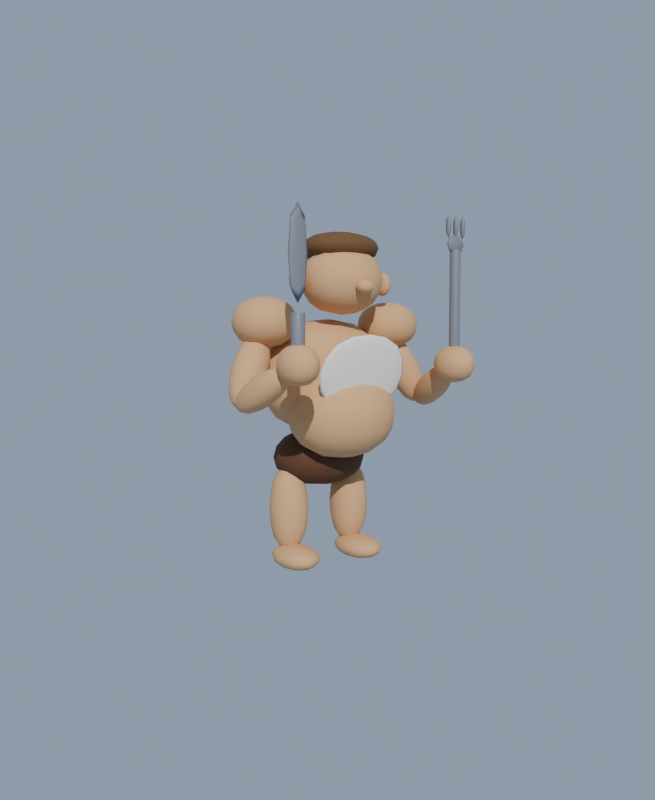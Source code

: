 # Source: ogre.blend  (saved by Blender 5.1.30; exported with 4.5.12 LTS)
import bpy
from mathutils import Matrix  # noqa: F401  (used for matrix-valued properties, if any)

bpy.ops.wm.read_factory_settings(use_empty=True)
scene = bpy.context.scene
scene.name = 'Scene'

# ---- collections
col_ogre = bpy.data.collections.new('ogre'); scene.collection.children.link(col_ogre)

# ---- materials (node trees are filled in below, after node groups)
mat_ogre_skin = bpy.data.materials.new('ogre_skin')
mat_ogre_pants = bpy.data.materials.new('ogre_pants')
mat_ogre_hair = bpy.data.materials.new('ogre_hair')
mat_ogre_bib = bpy.data.materials.new('ogre_bib')
mat_ogre_metal = bpy.data.materials.new('ogre_metal')

# ---- material node trees
mat_ogre_skin.use_nodes = True; mat_ogre_skin.node_tree.nodes.clear()
_N = mat_ogre_skin.node_tree.nodes; _L = mat_ogre_skin.node_tree.links
n0 = _N.new('ShaderNodeBsdfPrincipled'); n0.name = 'Principled BSDF'; n0.location = (-200, 100)
n0.inputs[0].default_value = (0.6939, 0.3916, 0.1812, 1.0)
n0.inputs[2].default_value = 0.85
n1 = _N.new('ShaderNodeOutputMaterial'); n1.name = 'Material Output'; n1.location = (200, 100)
_L.new(n0.outputs[0], n1.inputs[0])
n1.is_active_output = True
mat_ogre_pants.use_nodes = True; mat_ogre_pants.node_tree.nodes.clear()
_N = mat_ogre_pants.node_tree.nodes; _L = mat_ogre_pants.node_tree.links
n0 = _N.new('ShaderNodeBsdfPrincipled'); n0.name = 'Principled BSDF'; n0.location = (-200, 100)
n0.inputs[0].default_value = (0.1119, 0.04231, 0.01444, 1.0)
n0.inputs[2].default_value = 0.85
n1 = _N.new('ShaderNodeOutputMaterial'); n1.name = 'Material Output'; n1.location = (200, 100)
_L.new(n0.outputs[0], n1.inputs[0])
n1.is_active_output = True
mat_ogre_hair.use_nodes = True; mat_ogre_hair.node_tree.nodes.clear()
_N = mat_ogre_hair.node_tree.nodes; _L = mat_ogre_hair.node_tree.links
n0 = _N.new('ShaderNodeBsdfPrincipled'); n0.name = 'Principled BSDF'; n0.location = (-200, 100)
n0.inputs[0].default_value = (0.147, 0.06848, 0.02315, 1.0)
n0.inputs[2].default_value = 0.85
n1 = _N.new('ShaderNodeOutputMaterial'); n1.name = 'Material Output'; n1.location = (200, 100)
_L.new(n0.outputs[0], n1.inputs[0])
n1.is_active_output = True
mat_ogre_bib.use_nodes = True; mat_ogre_bib.node_tree.nodes.clear()
_N = mat_ogre_bib.node_tree.nodes; _L = mat_ogre_bib.node_tree.links
n0 = _N.new('ShaderNodeBsdfPrincipled'); n0.name = 'Principled BSDF'; n0.location = (-200, 100)
n0.inputs[0].default_value = (0.9216, 0.8632, 0.7682, 1.0)
n0.inputs[2].default_value = 0.85
n1 = _N.new('ShaderNodeOutputMaterial'); n1.name = 'Material Output'; n1.location = (200, 100)
_L.new(n0.outputs[0], n1.inputs[0])
n1.is_active_output = True
mat_ogre_metal.use_nodes = True; mat_ogre_metal.node_tree.nodes.clear()
_N = mat_ogre_metal.node_tree.nodes; _L = mat_ogre_metal.node_tree.links
n0 = _N.new('ShaderNodeBsdfPrincipled'); n0.name = 'Principled BSDF'; n0.location = (-200, 100)
n0.inputs[0].default_value = (0.2016, 0.2159, 0.2423, 1.0)
n1 = _N.new('ShaderNodeOutputMaterial'); n1.name = 'Material Output'; n1.location = (200, 100)
_L.new(n0.outputs[0], n1.inputs[0])
n1.is_active_output = True

# ---- world
world_check_world = bpy.data.worlds.new('check_world'); scene.world = world_check_world
world_check_world.use_nodes = True; world_check_world.node_tree.nodes.clear()
_N = world_check_world.node_tree.nodes; _L = world_check_world.node_tree.links
n0 = _N.new('ShaderNodeBackground'); n0.name = 'Background'; n0.location = (-200, 100)
n0.inputs[0].default_value = (0.35, 0.45, 0.6, 1.0)
n0.inputs[1].default_value = 0.8
n1 = _N.new('ShaderNodeOutputWorld'); n1.name = 'World Output'; n1.location = (200, 100)
_L.new(n0.outputs[0], n1.inputs[0])
n1.is_active_output = True

# ---- cameras
cam_camera = bpy.data.cameras.new('Camera')
cam_camera.clip_end = 2000.0
cam_camera.lens = 32.0

# ---- lights
light_sun = bpy.data.lights.new('Sun', 'SUN')
light_sun.energy = 3.0

# ---- meshes
me_cube = bpy.data.meshes.new('Cube')
me_cube.from_pydata([(-0.5, -0.5, -0.5), (-0.5, -0.5, 0.5), (-0.5, 0.5, -0.5), (-0.5, 0.5, 0.5), (0.5, -0.5, -0.5), (0.5, -0.5, 0.5), (0.5, 0.5, -0.5), (0.5, 0.5, 0.5)], [], [(0, 1, 3, 2), (2, 3, 7, 6), (6, 7, 5, 4), (4, 5, 1, 0), (2, 6, 4, 0), (7, 3, 1, 5)])
me_cube.polygons.foreach_set('use_smooth', [True] * 6)
_uv = me_cube.uv_layers.new(name='UVMap')
_uv.uv.foreach_set('vector', [0.375, 0.0, 0.625, 0.0, 0.625, 0.25, 0.375, 0.25, 0.375, 0.25, 0.625, 0.25, 0.625, 0.5, 0.375, 0.5, 0.375, 0.5, 0.625, 0.5, 0.625, 0.75, 0.375, 0.75, 0.375, 0.75, 0.625, 0.75, 0.625, 1.0, 0.375, 1.0, 0.125, 0.5, 0.375, 0.5, 0.375, 0.75, 0.125, 0.75, 0.625, 0.5, 0.875, 0.5, 0.875, 0.75, 0.625, 0.75])
me_cube.materials.append(mat_ogre_skin)
me_cube.update()
me_cube_001 = bpy.data.meshes.new('Cube.001')
me_cube_001.from_pydata([(-0.5, -0.5, -0.5), (-0.5, -0.5, 0.5), (-0.5, 0.5, -0.5), (-0.5, 0.5, 0.5), (0.5, -0.5, -0.5), (0.5, -0.5, 0.5), (0.5, 0.5, -0.5), (0.5, 0.5, 0.5)], [], [(0, 1, 3, 2), (2, 3, 7, 6), (6, 7, 5, 4), (4, 5, 1, 0), (2, 6, 4, 0), (7, 3, 1, 5)])
me_cube_001.polygons.foreach_set('use_smooth', [True] * 6)
_uv = me_cube_001.uv_layers.new(name='UVMap')
_uv.uv.foreach_set('vector', [0.375, 0.0, 0.625, 0.0, 0.625, 0.25, 0.375, 0.25, 0.375, 0.25, 0.625, 0.25, 0.625, 0.5, 0.375, 0.5, 0.375, 0.5, 0.625, 0.5, 0.625, 0.75, 0.375, 0.75, 0.375, 0.75, 0.625, 0.75, 0.625, 1.0, 0.375, 1.0, 0.125, 0.5, 0.375, 0.5, 0.375, 0.75, 0.125, 0.75, 0.625, 0.5, 0.875, 0.5, 0.875, 0.75, 0.625, 0.75])
me_cube_001.materials.append(mat_ogre_skin)
me_cube_001.update()
me_cube_002 = bpy.data.meshes.new('Cube.002')
me_cube_002.from_pydata([(-0.5, -0.5, -0.5), (-0.5, -0.5, 0.5), (-0.5, 0.5, -0.5), (-0.5, 0.5, 0.5), (0.5, -0.5, -0.5), (0.5, -0.5, 0.5), (0.5, 0.5, -0.5), (0.5, 0.5, 0.5)], [], [(0, 1, 3, 2), (2, 3, 7, 6), (6, 7, 5, 4), (4, 5, 1, 0), (2, 6, 4, 0), (7, 3, 1, 5)])
me_cube_002.polygons.foreach_set('use_smooth', [True] * 6)
_uv = me_cube_002.uv_layers.new(name='UVMap')
_uv.uv.foreach_set('vector', [0.375, 0.0, 0.625, 0.0, 0.625, 0.25, 0.375, 0.25, 0.375, 0.25, 0.625, 0.25, 0.625, 0.5, 0.375, 0.5, 0.375, 0.5, 0.625, 0.5, 0.625, 0.75, 0.375, 0.75, 0.375, 0.75, 0.625, 0.75, 0.625, 1.0, 0.375, 1.0, 0.125, 0.5, 0.375, 0.5, 0.375, 0.75, 0.125, 0.75, 0.625, 0.5, 0.875, 0.5, 0.875, 0.75, 0.625, 0.75])
me_cube_002.materials.append(mat_ogre_skin)
me_cube_002.update()
me_cube_003 = bpy.data.meshes.new('Cube.003')
me_cube_003.from_pydata([(-0.5, -0.5, -0.5), (-0.5, -0.5, 0.5), (-0.5, 0.5, -0.5), (-0.5, 0.5, 0.5), (0.5, -0.5, -0.5), (0.5, -0.5, 0.5), (0.5, 0.5, -0.5), (0.5, 0.5, 0.5)], [], [(0, 1, 3, 2), (2, 3, 7, 6), (6, 7, 5, 4), (4, 5, 1, 0), (2, 6, 4, 0), (7, 3, 1, 5)])
me_cube_003.polygons.foreach_set('use_smooth', [True] * 6)
_uv = me_cube_003.uv_layers.new(name='UVMap')
_uv.uv.foreach_set('vector', [0.375, 0.0, 0.625, 0.0, 0.625, 0.25, 0.375, 0.25, 0.375, 0.25, 0.625, 0.25, 0.625, 0.5, 0.375, 0.5, 0.375, 0.5, 0.625, 0.5, 0.625, 0.75, 0.375, 0.75, 0.375, 0.75, 0.625, 0.75, 0.625, 1.0, 0.375, 1.0, 0.125, 0.5, 0.375, 0.5, 0.375, 0.75, 0.125, 0.75, 0.625, 0.5, 0.875, 0.5, 0.875, 0.75, 0.625, 0.75])
me_cube_003.materials.append(mat_ogre_skin)
me_cube_003.update()
me_cube_004 = bpy.data.meshes.new('Cube.004')
me_cube_004.from_pydata([(-0.5, -0.5, -0.5), (-0.5, -0.5, 0.5), (-0.5, 0.5, -0.5), (-0.5, 0.5, 0.5), (0.5, -0.5, -0.5), (0.5, -0.5, 0.5), (0.5, 0.5, -0.5), (0.5, 0.5, 0.5)], [], [(0, 1, 3, 2), (2, 3, 7, 6), (6, 7, 5, 4), (4, 5, 1, 0), (2, 6, 4, 0), (7, 3, 1, 5)])
me_cube_004.polygons.foreach_set('use_smooth', [True] * 6)
_uv = me_cube_004.uv_layers.new(name='UVMap')
_uv.uv.foreach_set('vector', [0.375, 0.0, 0.625, 0.0, 0.625, 0.25, 0.375, 0.25, 0.375, 0.25, 0.625, 0.25, 0.625, 0.5, 0.375, 0.5, 0.375, 0.5, 0.625, 0.5, 0.625, 0.75, 0.375, 0.75, 0.375, 0.75, 0.625, 0.75, 0.625, 1.0, 0.375, 1.0, 0.125, 0.5, 0.375, 0.5, 0.375, 0.75, 0.125, 0.75, 0.625, 0.5, 0.875, 0.5, 0.875, 0.75, 0.625, 0.75])
me_cube_004.materials.append(mat_ogre_pants)
me_cube_004.update()
me_cube_005 = bpy.data.meshes.new('Cube.005')
me_cube_005.from_pydata([(-0.5, -0.5, -0.5), (-0.5, -0.5, 0.5), (-0.5, 0.5, -0.5), (-0.5, 0.5, 0.5), (0.5, -0.5, -0.5), (0.5, -0.5, 0.5), (0.5, 0.5, -0.5), (0.5, 0.5, 0.5)], [], [(0, 1, 3, 2), (2, 3, 7, 6), (6, 7, 5, 4), (4, 5, 1, 0), (2, 6, 4, 0), (7, 3, 1, 5)])
me_cube_005.polygons.foreach_set('use_smooth', [True] * 6)
_uv = me_cube_005.uv_layers.new(name='UVMap')
_uv.uv.foreach_set('vector', [0.375, 0.0, 0.625, 0.0, 0.625, 0.25, 0.375, 0.25, 0.375, 0.25, 0.625, 0.25, 0.625, 0.5, 0.375, 0.5, 0.375, 0.5, 0.625, 0.5, 0.625, 0.75, 0.375, 0.75, 0.375, 0.75, 0.625, 0.75, 0.625, 1.0, 0.375, 1.0, 0.125, 0.5, 0.375, 0.5, 0.375, 0.75, 0.125, 0.75, 0.625, 0.5, 0.875, 0.5, 0.875, 0.75, 0.625, 0.75])
me_cube_005.materials.append(mat_ogre_skin)
me_cube_005.update()
me_cube_006 = bpy.data.meshes.new('Cube.006')
me_cube_006.from_pydata([(-0.5, -0.5, -0.5), (-0.5, -0.5, 0.5), (-0.5, 0.5, -0.5), (-0.5, 0.5, 0.5), (0.5, -0.5, -0.5), (0.5, -0.5, 0.5), (0.5, 0.5, -0.5), (0.5, 0.5, 0.5)], [], [(0, 1, 3, 2), (2, 3, 7, 6), (6, 7, 5, 4), (4, 5, 1, 0), (2, 6, 4, 0), (7, 3, 1, 5)])
me_cube_006.polygons.foreach_set('use_smooth', [True] * 6)
_uv = me_cube_006.uv_layers.new(name='UVMap')
_uv.uv.foreach_set('vector', [0.375, 0.0, 0.625, 0.0, 0.625, 0.25, 0.375, 0.25, 0.375, 0.25, 0.625, 0.25, 0.625, 0.5, 0.375, 0.5, 0.375, 0.5, 0.625, 0.5, 0.625, 0.75, 0.375, 0.75, 0.375, 0.75, 0.625, 0.75, 0.625, 1.0, 0.375, 1.0, 0.125, 0.5, 0.375, 0.5, 0.375, 0.75, 0.125, 0.75, 0.625, 0.5, 0.875, 0.5, 0.875, 0.75, 0.625, 0.75])
me_cube_006.materials.append(mat_ogre_skin)
me_cube_006.update()
me_cube_007 = bpy.data.meshes.new('Cube.007')
me_cube_007.from_pydata([(-0.5, -0.5, -0.5), (-0.5, -0.5, 0.5), (-0.5, 0.5, -0.5), (-0.5, 0.5, 0.5), (0.5, -0.5, -0.5), (0.5, -0.5, 0.5), (0.5, 0.5, -0.5), (0.5, 0.5, 0.5)], [], [(0, 1, 3, 2), (2, 3, 7, 6), (6, 7, 5, 4), (4, 5, 1, 0), (2, 6, 4, 0), (7, 3, 1, 5)])
me_cube_007.polygons.foreach_set('use_smooth', [True] * 6)
_uv = me_cube_007.uv_layers.new(name='UVMap')
_uv.uv.foreach_set('vector', [0.375, 0.0, 0.625, 0.0, 0.625, 0.25, 0.375, 0.25, 0.375, 0.25, 0.625, 0.25, 0.625, 0.5, 0.375, 0.5, 0.375, 0.5, 0.625, 0.5, 0.625, 0.75, 0.375, 0.75, 0.375, 0.75, 0.625, 0.75, 0.625, 1.0, 0.375, 1.0, 0.125, 0.5, 0.375, 0.5, 0.375, 0.75, 0.125, 0.75, 0.625, 0.5, 0.875, 0.5, 0.875, 0.75, 0.625, 0.75])
me_cube_007.materials.append(mat_ogre_skin)
me_cube_007.update()
me_cube_008 = bpy.data.meshes.new('Cube.008')
me_cube_008.from_pydata([(-0.5, -0.5, -0.5), (-0.5, -0.5, 0.5), (-0.5, 0.5, -0.5), (-0.5, 0.5, 0.5), (0.5, -0.5, -0.5), (0.5, -0.5, 0.5), (0.5, 0.5, -0.5), (0.5, 0.5, 0.5)], [], [(0, 1, 3, 2), (2, 3, 7, 6), (6, 7, 5, 4), (4, 5, 1, 0), (2, 6, 4, 0), (7, 3, 1, 5)])
me_cube_008.polygons.foreach_set('use_smooth', [True] * 6)
_uv = me_cube_008.uv_layers.new(name='UVMap')
_uv.uv.foreach_set('vector', [0.375, 0.0, 0.625, 0.0, 0.625, 0.25, 0.375, 0.25, 0.375, 0.25, 0.625, 0.25, 0.625, 0.5, 0.375, 0.5, 0.375, 0.5, 0.625, 0.5, 0.625, 0.75, 0.375, 0.75, 0.375, 0.75, 0.625, 0.75, 0.625, 1.0, 0.375, 1.0, 0.125, 0.5, 0.375, 0.5, 0.375, 0.75, 0.125, 0.75, 0.625, 0.5, 0.875, 0.5, 0.875, 0.75, 0.625, 0.75])
me_cube_008.materials.append(mat_ogre_hair)
me_cube_008.update()
me_cube_009 = bpy.data.meshes.new('Cube.009')
me_cube_009.from_pydata([(-0.5, -0.5, -0.5), (-0.5, -0.5, 0.5), (-0.5, 0.5, -0.5), (-0.5, 0.5, 0.5), (0.5, -0.5, -0.5), (0.5, -0.5, 0.5), (0.5, 0.5, -0.5), (0.5, 0.5, 0.5)], [], [(0, 1, 3, 2), (2, 3, 7, 6), (6, 7, 5, 4), (4, 5, 1, 0), (2, 6, 4, 0), (7, 3, 1, 5)])
me_cube_009.polygons.foreach_set('use_smooth', [True] * 6)
_uv = me_cube_009.uv_layers.new(name='UVMap')
_uv.uv.foreach_set('vector', [0.375, 0.0, 0.625, 0.0, 0.625, 0.25, 0.375, 0.25, 0.375, 0.25, 0.625, 0.25, 0.625, 0.5, 0.375, 0.5, 0.375, 0.5, 0.625, 0.5, 0.625, 0.75, 0.375, 0.75, 0.375, 0.75, 0.625, 0.75, 0.625, 1.0, 0.375, 1.0, 0.125, 0.5, 0.375, 0.5, 0.375, 0.75, 0.125, 0.75, 0.625, 0.5, 0.875, 0.5, 0.875, 0.75, 0.625, 0.75])
me_cube_009.materials.append(mat_ogre_skin)
me_cube_009.update()
me_cube_010 = bpy.data.meshes.new('Cube.010')
me_cube_010.from_pydata([(-0.5, -0.5, -0.5), (-0.5, -0.5, 0.5), (-0.5, 0.5, -0.5), (-0.5, 0.5, 0.5), (0.5, -0.5, -0.5), (0.5, -0.5, 0.5), (0.5, 0.5, -0.5), (0.5, 0.5, 0.5)], [], [(0, 1, 3, 2), (2, 3, 7, 6), (6, 7, 5, 4), (4, 5, 1, 0), (2, 6, 4, 0), (7, 3, 1, 5)])
me_cube_010.polygons.foreach_set('use_smooth', [True] * 6)
_uv = me_cube_010.uv_layers.new(name='UVMap')
_uv.uv.foreach_set('vector', [0.375, 0.0, 0.625, 0.0, 0.625, 0.25, 0.375, 0.25, 0.375, 0.25, 0.625, 0.25, 0.625, 0.5, 0.375, 0.5, 0.375, 0.5, 0.625, 0.5, 0.625, 0.75, 0.375, 0.75, 0.375, 0.75, 0.625, 0.75, 0.625, 1.0, 0.375, 1.0, 0.125, 0.5, 0.375, 0.5, 0.375, 0.75, 0.125, 0.75, 0.625, 0.5, 0.875, 0.5, 0.875, 0.75, 0.625, 0.75])
me_cube_010.materials.append(mat_ogre_skin)
me_cube_010.update()
me_cube_011 = bpy.data.meshes.new('Cube.011')
me_cube_011.from_pydata([(-0.5, -0.5, -0.5), (-0.5, -0.5, 0.5), (-0.5, 0.5, -0.5), (-0.5, 0.5, 0.5), (0.5, -0.5, -0.5), (0.5, -0.5, 0.5), (0.5, 0.5, -0.5), (0.5, 0.5, 0.5)], [], [(0, 1, 3, 2), (2, 3, 7, 6), (6, 7, 5, 4), (4, 5, 1, 0), (2, 6, 4, 0), (7, 3, 1, 5)])
me_cube_011.polygons.foreach_set('use_smooth', [True] * 6)
_uv = me_cube_011.uv_layers.new(name='UVMap')
_uv.uv.foreach_set('vector', [0.375, 0.0, 0.625, 0.0, 0.625, 0.25, 0.375, 0.25, 0.375, 0.25, 0.625, 0.25, 0.625, 0.5, 0.375, 0.5, 0.375, 0.5, 0.625, 0.5, 0.625, 0.75, 0.375, 0.75, 0.375, 0.75, 0.625, 0.75, 0.625, 1.0, 0.375, 1.0, 0.125, 0.5, 0.375, 0.5, 0.375, 0.75, 0.125, 0.75, 0.625, 0.5, 0.875, 0.5, 0.875, 0.75, 0.625, 0.75])
me_cube_011.materials.append(mat_ogre_skin)
me_cube_011.update()
me_cube_012 = bpy.data.meshes.new('Cube.012')
me_cube_012.from_pydata([(-0.5, -0.5, -0.5), (-0.5, -0.5, 0.5), (-0.5, 0.5, -0.5), (-0.5, 0.5, 0.5), (0.5, -0.5, -0.5), (0.5, -0.5, 0.5), (0.5, 0.5, -0.5), (0.5, 0.5, 0.5)], [], [(0, 1, 3, 2), (2, 3, 7, 6), (6, 7, 5, 4), (4, 5, 1, 0), (2, 6, 4, 0), (7, 3, 1, 5)])
me_cube_012.polygons.foreach_set('use_smooth', [True] * 6)
_uv = me_cube_012.uv_layers.new(name='UVMap')
_uv.uv.foreach_set('vector', [0.375, 0.0, 0.625, 0.0, 0.625, 0.25, 0.375, 0.25, 0.375, 0.25, 0.625, 0.25, 0.625, 0.5, 0.375, 0.5, 0.375, 0.5, 0.625, 0.5, 0.625, 0.75, 0.375, 0.75, 0.375, 0.75, 0.625, 0.75, 0.625, 1.0, 0.375, 1.0, 0.125, 0.5, 0.375, 0.5, 0.375, 0.75, 0.125, 0.75, 0.625, 0.5, 0.875, 0.5, 0.875, 0.75, 0.625, 0.75])
me_cube_012.materials.append(mat_ogre_skin)
me_cube_012.update()
me_cube_013 = bpy.data.meshes.new('Cube.013')
me_cube_013.from_pydata([(-0.5, -0.5, -0.5), (-0.5, -0.5, 0.5), (-0.5, 0.5, -0.5), (-0.5, 0.5, 0.5), (0.5, -0.5, -0.5), (0.5, -0.5, 0.5), (0.5, 0.5, -0.5), (0.5, 0.5, 0.5)], [], [(0, 1, 3, 2), (2, 3, 7, 6), (6, 7, 5, 4), (4, 5, 1, 0), (2, 6, 4, 0), (7, 3, 1, 5)])
me_cube_013.polygons.foreach_set('use_smooth', [True] * 6)
_uv = me_cube_013.uv_layers.new(name='UVMap')
_uv.uv.foreach_set('vector', [0.375, 0.0, 0.625, 0.0, 0.625, 0.25, 0.375, 0.25, 0.375, 0.25, 0.625, 0.25, 0.625, 0.5, 0.375, 0.5, 0.375, 0.5, 0.625, 0.5, 0.625, 0.75, 0.375, 0.75, 0.375, 0.75, 0.625, 0.75, 0.625, 1.0, 0.375, 1.0, 0.125, 0.5, 0.375, 0.5, 0.375, 0.75, 0.125, 0.75, 0.625, 0.5, 0.875, 0.5, 0.875, 0.75, 0.625, 0.75])
me_cube_013.materials.append(mat_ogre_skin)
me_cube_013.update()
me_cube_014 = bpy.data.meshes.new('Cube.014')
me_cube_014.from_pydata([(-0.5, -0.5, -0.5), (-0.5, -0.5, 0.5), (-0.5, 0.5, -0.5), (-0.5, 0.5, 0.5), (0.5, -0.5, -0.5), (0.5, -0.5, 0.5), (0.5, 0.5, -0.5), (0.5, 0.5, 0.5)], [], [(0, 1, 3, 2), (2, 3, 7, 6), (6, 7, 5, 4), (4, 5, 1, 0), (2, 6, 4, 0), (7, 3, 1, 5)])
me_cube_014.polygons.foreach_set('use_smooth', [True] * 6)
_uv = me_cube_014.uv_layers.new(name='UVMap')
_uv.uv.foreach_set('vector', [0.375, 0.0, 0.625, 0.0, 0.625, 0.25, 0.375, 0.25, 0.375, 0.25, 0.625, 0.25, 0.625, 0.5, 0.375, 0.5, 0.375, 0.5, 0.625, 0.5, 0.625, 0.75, 0.375, 0.75, 0.375, 0.75, 0.625, 0.75, 0.625, 1.0, 0.375, 1.0, 0.125, 0.5, 0.375, 0.5, 0.375, 0.75, 0.125, 0.75, 0.625, 0.5, 0.875, 0.5, 0.875, 0.75, 0.625, 0.75])
me_cube_014.materials.append(mat_ogre_skin)
me_cube_014.update()
me_cube_015 = bpy.data.meshes.new('Cube.015')
me_cube_015.from_pydata([(-0.5, -0.5, -0.5), (-0.5, -0.5, 0.5), (-0.5, 0.5, -0.5), (-0.5, 0.5, 0.5), (0.5, -0.5, -0.5), (0.5, -0.5, 0.5), (0.5, 0.5, -0.5), (0.5, 0.5, 0.5)], [], [(0, 1, 3, 2), (2, 3, 7, 6), (6, 7, 5, 4), (4, 5, 1, 0), (2, 6, 4, 0), (7, 3, 1, 5)])
me_cube_015.polygons.foreach_set('use_smooth', [True] * 6)
_uv = me_cube_015.uv_layers.new(name='UVMap')
_uv.uv.foreach_set('vector', [0.375, 0.0, 0.625, 0.0, 0.625, 0.25, 0.375, 0.25, 0.375, 0.25, 0.625, 0.25, 0.625, 0.5, 0.375, 0.5, 0.375, 0.5, 0.625, 0.5, 0.625, 0.75, 0.375, 0.75, 0.375, 0.75, 0.625, 0.75, 0.625, 1.0, 0.375, 1.0, 0.125, 0.5, 0.375, 0.5, 0.375, 0.75, 0.125, 0.75, 0.625, 0.5, 0.875, 0.5, 0.875, 0.75, 0.625, 0.75])
me_cube_015.materials.append(mat_ogre_skin)
me_cube_015.update()
me_cube_016 = bpy.data.meshes.new('Cube.016')
me_cube_016.from_pydata([(-0.5, -0.5, -0.5), (-0.5, -0.5, 0.5), (-0.5, 0.5, -0.5), (-0.5, 0.5, 0.5), (0.5, -0.5, -0.5), (0.5, -0.5, 0.5), (0.5, 0.5, -0.5), (0.5, 0.5, 0.5)], [], [(0, 1, 3, 2), (2, 3, 7, 6), (6, 7, 5, 4), (4, 5, 1, 0), (2, 6, 4, 0), (7, 3, 1, 5)])
me_cube_016.polygons.foreach_set('use_smooth', [True] * 6)
_uv = me_cube_016.uv_layers.new(name='UVMap')
_uv.uv.foreach_set('vector', [0.375, 0.0, 0.625, 0.0, 0.625, 0.25, 0.375, 0.25, 0.375, 0.25, 0.625, 0.25, 0.625, 0.5, 0.375, 0.5, 0.375, 0.5, 0.625, 0.5, 0.625, 0.75, 0.375, 0.75, 0.375, 0.75, 0.625, 0.75, 0.625, 1.0, 0.375, 1.0, 0.125, 0.5, 0.375, 0.5, 0.375, 0.75, 0.125, 0.75, 0.625, 0.5, 0.875, 0.5, 0.875, 0.75, 0.625, 0.75])
me_cube_016.materials.append(mat_ogre_skin)
me_cube_016.update()
me_cube_017 = bpy.data.meshes.new('Cube.017')
me_cube_017.from_pydata([(-0.5, -0.5, -0.5), (-0.5, -0.5, 0.5), (-0.5, 0.5, -0.5), (-0.5, 0.5, 0.5), (0.5, -0.5, -0.5), (0.5, -0.5, 0.5), (0.5, 0.5, -0.5), (0.5, 0.5, 0.5)], [], [(0, 1, 3, 2), (2, 3, 7, 6), (6, 7, 5, 4), (4, 5, 1, 0), (2, 6, 4, 0), (7, 3, 1, 5)])
me_cube_017.polygons.foreach_set('use_smooth', [True] * 6)
_uv = me_cube_017.uv_layers.new(name='UVMap')
_uv.uv.foreach_set('vector', [0.375, 0.0, 0.625, 0.0, 0.625, 0.25, 0.375, 0.25, 0.375, 0.25, 0.625, 0.25, 0.625, 0.5, 0.375, 0.5, 0.375, 0.5, 0.625, 0.5, 0.625, 0.75, 0.375, 0.75, 0.375, 0.75, 0.625, 0.75, 0.625, 1.0, 0.375, 1.0, 0.125, 0.5, 0.375, 0.5, 0.375, 0.75, 0.125, 0.75, 0.625, 0.5, 0.875, 0.5, 0.875, 0.75, 0.625, 0.75])
me_cube_017.materials.append(mat_ogre_skin)
me_cube_017.update()
me_cube_018 = bpy.data.meshes.new('Cube.018')
me_cube_018.from_pydata([(-0.5, -0.5, -0.5), (-0.5, -0.5, 0.5), (-0.5, 0.5, -0.5), (-0.5, 0.5, 0.5), (0.5, -0.5, -0.5), (0.5, -0.5, 0.5), (0.5, 0.5, -0.5), (0.5, 0.5, 0.5)], [], [(0, 1, 3, 2), (2, 3, 7, 6), (6, 7, 5, 4), (4, 5, 1, 0), (2, 6, 4, 0), (7, 3, 1, 5)])
me_cube_018.polygons.foreach_set('use_smooth', [True] * 6)
_uv = me_cube_018.uv_layers.new(name='UVMap')
_uv.uv.foreach_set('vector', [0.375, 0.0, 0.625, 0.0, 0.625, 0.25, 0.375, 0.25, 0.375, 0.25, 0.625, 0.25, 0.625, 0.5, 0.375, 0.5, 0.375, 0.5, 0.625, 0.5, 0.625, 0.75, 0.375, 0.75, 0.375, 0.75, 0.625, 0.75, 0.625, 1.0, 0.375, 1.0, 0.125, 0.5, 0.375, 0.5, 0.375, 0.75, 0.125, 0.75, 0.625, 0.5, 0.875, 0.5, 0.875, 0.75, 0.625, 0.75])
me_cube_018.materials.append(mat_ogre_bib)
me_cube_018.update()
me_cylinder = bpy.data.meshes.new('Cylinder')
me_cylinder.from_pydata([(0.0, 0.5, -0.5), (0.0, 0.5, 0.5), (0.25, 0.433, -0.5), (0.25, 0.433, 0.5), (0.433, 0.25, -0.5), (0.433, 0.25, 0.5), (0.5, 0.0, -0.5), (0.5, 0.0, 0.5), (0.433, -0.25, -0.5), (0.433, -0.25, 0.5), (0.25, -0.433, -0.5), (0.25, -0.433, 0.5), (0.0, -0.5, -0.5), (0.0, -0.5, 0.5), (-0.25, -0.433, -0.5), (-0.25, -0.433, 0.5), (-0.433, -0.25, -0.5), (-0.433, -0.25, 0.5), (-0.5, 0.0, -0.5), (-0.5, 0.0, 0.5), (-0.433, 0.25, -0.5), (-0.433, 0.25, 0.5), (-0.25, 0.433, -0.5), (-0.25, 0.433, 0.5)], [], [(0, 1, 3, 2), (2, 3, 5, 4), (4, 5, 7, 6), (6, 7, 9, 8), (8, 9, 11, 10), (10, 11, 13, 12), (12, 13, 15, 14), (14, 15, 17, 16), (16, 17, 19, 18), (18, 19, 21, 20), (3, 1, 23, 21, 19, 17, 15, 13, 11, 9, 7, 5), (20, 21, 23, 22), (22, 23, 1, 0), (0, 2, 4, 6, 8, 10, 12, 14, 16, 18, 20, 22)])
me_cylinder.polygons.foreach_set('use_smooth', [True] * 14)
_uv = me_cylinder.uv_layers.new(name='UVMap')
_uv.uv.foreach_set('vector', [1.0, 0.5, 1.0, 1.0, 0.9167, 1.0, 0.9167, 0.5, 0.9167, 0.5, 0.9167, 1.0, 0.8333, 1.0, 0.8333, 0.5, 0.8333, 0.5, 0.8333, 1.0, 0.75, 1.0, 0.75, 0.5, 0.75, 0.5, 0.75, 1.0, 0.6667, 1.0, 0.6667, 0.5, 0.6667, 0.5, 0.6667, 1.0, 0.5833, 1.0, 0.5833, 0.5, 0.5833, 0.5, 0.5833, 1.0, 0.5, 1.0, 0.5, 0.5, 0.5, 0.5, 0.5, 1.0, 0.4167, 1.0, 0.4167, 0.5, 0.4167, 0.5, 0.4167, 1.0, 0.3333, 1.0, 0.3333, 0.5, 0.3333, 0.5, 0.3333, 1.0, 0.25, 1.0, 0.25, 0.5, 0.25, 0.5, 0.25, 1.0, 0.1667, 1.0, 0.1667, 0.5, 0.37, 0.4578, 0.25, 0.49, 0.13, 0.4578, 0.04215, 0.37, 0.01, 0.25, 0.04215, 0.13, 0.13, 0.04215, 0.25, 0.01, 0.37, 0.04215, 0.4578, 0.13, 0.49, 0.25, 0.4578, 0.37, 0.1667, 0.5, 0.1667, 1.0, 0.08333, 1.0, 0.08333, 0.5, 0.08333, 0.5, 0.08333, 1.0, 7.451e-08, 1.0, 7.451e-08, 0.5, 0.75, 0.49, 0.87, 0.4578, 0.9578, 0.37, 0.99, 0.25, 0.9578, 0.13, 0.87, 0.04215, 0.75, 0.01, 0.63, 0.04215, 0.5422, 0.13, 0.51, 0.25, 0.5422, 0.37, 0.63, 0.4578])
me_cylinder.materials.append(mat_ogre_metal)
me_cylinder.update()
me_cube_019 = bpy.data.meshes.new('Cube.019')
me_cube_019.from_pydata([(-0.5, -0.5, -0.5), (-0.5, -0.5, 0.5), (-0.5, 0.5, -0.5), (-0.5, 0.5, 0.5), (0.5, -0.5, -0.5), (0.5, -0.5, 0.5), (0.5, 0.5, -0.5), (0.5, 0.5, 0.5)], [], [(0, 1, 3, 2), (2, 3, 7, 6), (6, 7, 5, 4), (4, 5, 1, 0), (2, 6, 4, 0), (7, 3, 1, 5)])
me_cube_019.polygons.foreach_set('use_smooth', [True] * 6)
_uv = me_cube_019.uv_layers.new(name='UVMap')
_uv.uv.foreach_set('vector', [0.375, 0.0, 0.625, 0.0, 0.625, 0.25, 0.375, 0.25, 0.375, 0.25, 0.625, 0.25, 0.625, 0.5, 0.375, 0.5, 0.375, 0.5, 0.625, 0.5, 0.625, 0.75, 0.375, 0.75, 0.375, 0.75, 0.625, 0.75, 0.625, 1.0, 0.375, 1.0, 0.125, 0.5, 0.375, 0.5, 0.375, 0.75, 0.125, 0.75, 0.625, 0.5, 0.875, 0.5, 0.875, 0.75, 0.625, 0.75])
me_cube_019.materials.append(mat_ogre_metal)
me_cube_019.update()
me_cube_020 = bpy.data.meshes.new('Cube.020')
me_cube_020.from_pydata([(-0.5, -0.5, -0.5), (-0.5, -0.5, 0.5), (-0.5, 0.5, -0.5), (-0.5, 0.5, 0.5), (0.5, -0.5, -0.5), (0.5, -0.5, 0.5), (0.5, 0.5, -0.5), (0.5, 0.5, 0.5)], [], [(0, 1, 3, 2), (2, 3, 7, 6), (6, 7, 5, 4), (4, 5, 1, 0), (2, 6, 4, 0), (7, 3, 1, 5)])
me_cube_020.polygons.foreach_set('use_smooth', [True] * 6)
_uv = me_cube_020.uv_layers.new(name='UVMap')
_uv.uv.foreach_set('vector', [0.375, 0.0, 0.625, 0.0, 0.625, 0.25, 0.375, 0.25, 0.375, 0.25, 0.625, 0.25, 0.625, 0.5, 0.375, 0.5, 0.375, 0.5, 0.625, 0.5, 0.625, 0.75, 0.375, 0.75, 0.375, 0.75, 0.625, 0.75, 0.625, 1.0, 0.375, 1.0, 0.125, 0.5, 0.375, 0.5, 0.375, 0.75, 0.125, 0.75, 0.625, 0.5, 0.875, 0.5, 0.875, 0.75, 0.625, 0.75])
me_cube_020.materials.append(mat_ogre_metal)
me_cube_020.update()
me_cube_021 = bpy.data.meshes.new('Cube.021')
me_cube_021.from_pydata([(-0.5, -0.5, -0.5), (-0.5, -0.5, 0.5), (-0.5, 0.5, -0.5), (-0.5, 0.5, 0.5), (0.5, -0.5, -0.5), (0.5, -0.5, 0.5), (0.5, 0.5, -0.5), (0.5, 0.5, 0.5)], [], [(0, 1, 3, 2), (2, 3, 7, 6), (6, 7, 5, 4), (4, 5, 1, 0), (2, 6, 4, 0), (7, 3, 1, 5)])
me_cube_021.polygons.foreach_set('use_smooth', [True] * 6)
_uv = me_cube_021.uv_layers.new(name='UVMap')
_uv.uv.foreach_set('vector', [0.375, 0.0, 0.625, 0.0, 0.625, 0.25, 0.375, 0.25, 0.375, 0.25, 0.625, 0.25, 0.625, 0.5, 0.375, 0.5, 0.375, 0.5, 0.625, 0.5, 0.625, 0.75, 0.375, 0.75, 0.375, 0.75, 0.625, 0.75, 0.625, 1.0, 0.375, 1.0, 0.125, 0.5, 0.375, 0.5, 0.375, 0.75, 0.125, 0.75, 0.625, 0.5, 0.875, 0.5, 0.875, 0.75, 0.625, 0.75])
me_cube_021.materials.append(mat_ogre_metal)
me_cube_021.update()
me_cube_022 = bpy.data.meshes.new('Cube.022')
me_cube_022.from_pydata([(-0.5, -0.5, -0.5), (-0.5, -0.5, 0.5), (-0.5, 0.5, -0.5), (-0.5, 0.5, 0.5), (0.5, -0.5, -0.5), (0.5, -0.5, 0.5), (0.5, 0.5, -0.5), (0.5, 0.5, 0.5)], [], [(0, 1, 3, 2), (2, 3, 7, 6), (6, 7, 5, 4), (4, 5, 1, 0), (2, 6, 4, 0), (7, 3, 1, 5)])
me_cube_022.polygons.foreach_set('use_smooth', [True] * 6)
_uv = me_cube_022.uv_layers.new(name='UVMap')
_uv.uv.foreach_set('vector', [0.375, 0.0, 0.625, 0.0, 0.625, 0.25, 0.375, 0.25, 0.375, 0.25, 0.625, 0.25, 0.625, 0.5, 0.375, 0.5, 0.375, 0.5, 0.625, 0.5, 0.625, 0.75, 0.375, 0.75, 0.375, 0.75, 0.625, 0.75, 0.625, 1.0, 0.375, 1.0, 0.125, 0.5, 0.375, 0.5, 0.375, 0.75, 0.125, 0.75, 0.625, 0.5, 0.875, 0.5, 0.875, 0.75, 0.625, 0.75])
me_cube_022.materials.append(mat_ogre_metal)
me_cube_022.update()
me_cylinder_001 = bpy.data.meshes.new('Cylinder.001')
me_cylinder_001.from_pydata([(0.0, 0.5, -0.5), (0.0, 0.5, 0.5), (0.25, 0.433, -0.5), (0.25, 0.433, 0.5), (0.433, 0.25, -0.5), (0.433, 0.25, 0.5), (0.5, 0.0, -0.5), (0.5, 0.0, 0.5), (0.433, -0.25, -0.5), (0.433, -0.25, 0.5), (0.25, -0.433, -0.5), (0.25, -0.433, 0.5), (0.0, -0.5, -0.5), (0.0, -0.5, 0.5), (-0.25, -0.433, -0.5), (-0.25, -0.433, 0.5), (-0.433, -0.25, -0.5), (-0.433, -0.25, 0.5), (-0.5, 0.0, -0.5), (-0.5, 0.0, 0.5), (-0.433, 0.25, -0.5), (-0.433, 0.25, 0.5), (-0.25, 0.433, -0.5), (-0.25, 0.433, 0.5)], [], [(0, 1, 3, 2), (2, 3, 5, 4), (4, 5, 7, 6), (6, 7, 9, 8), (8, 9, 11, 10), (10, 11, 13, 12), (12, 13, 15, 14), (14, 15, 17, 16), (16, 17, 19, 18), (18, 19, 21, 20), (3, 1, 23, 21, 19, 17, 15, 13, 11, 9, 7, 5), (20, 21, 23, 22), (22, 23, 1, 0), (0, 2, 4, 6, 8, 10, 12, 14, 16, 18, 20, 22)])
me_cylinder_001.polygons.foreach_set('use_smooth', [True] * 14)
_uv = me_cylinder_001.uv_layers.new(name='UVMap')
_uv.uv.foreach_set('vector', [1.0, 0.5, 1.0, 1.0, 0.9167, 1.0, 0.9167, 0.5, 0.9167, 0.5, 0.9167, 1.0, 0.8333, 1.0, 0.8333, 0.5, 0.8333, 0.5, 0.8333, 1.0, 0.75, 1.0, 0.75, 0.5, 0.75, 0.5, 0.75, 1.0, 0.6667, 1.0, 0.6667, 0.5, 0.6667, 0.5, 0.6667, 1.0, 0.5833, 1.0, 0.5833, 0.5, 0.5833, 0.5, 0.5833, 1.0, 0.5, 1.0, 0.5, 0.5, 0.5, 0.5, 0.5, 1.0, 0.4167, 1.0, 0.4167, 0.5, 0.4167, 0.5, 0.4167, 1.0, 0.3333, 1.0, 0.3333, 0.5, 0.3333, 0.5, 0.3333, 1.0, 0.25, 1.0, 0.25, 0.5, 0.25, 0.5, 0.25, 1.0, 0.1667, 1.0, 0.1667, 0.5, 0.37, 0.4578, 0.25, 0.49, 0.13, 0.4578, 0.04215, 0.37, 0.01, 0.25, 0.04215, 0.13, 0.13, 0.04215, 0.25, 0.01, 0.37, 0.04215, 0.4578, 0.13, 0.49, 0.25, 0.4578, 0.37, 0.1667, 0.5, 0.1667, 1.0, 0.08333, 1.0, 0.08333, 0.5, 0.08333, 0.5, 0.08333, 1.0, 7.451e-08, 1.0, 7.451e-08, 0.5, 0.75, 0.49, 0.87, 0.4578, 0.9578, 0.37, 0.99, 0.25, 0.9578, 0.13, 0.87, 0.04215, 0.75, 0.01, 0.63, 0.04215, 0.5422, 0.13, 0.51, 0.25, 0.5422, 0.37, 0.63, 0.4578])
me_cylinder_001.materials.append(mat_ogre_metal)
me_cylinder_001.update()
me_cube_023 = bpy.data.meshes.new('Cube.023')
me_cube_023.from_pydata([(-0.5, -0.5, -0.5), (-0.5, -0.5, 0.5), (-0.5, 0.5, -0.5), (-0.5, 0.5, 0.5), (0.5, -0.5, -0.5), (0.5, -0.5, 0.5), (0.5, 0.5, -0.5), (0.5, 0.5, 0.5)], [], [(0, 1, 3, 2), (2, 3, 7, 6), (6, 7, 5, 4), (4, 5, 1, 0), (2, 6, 4, 0), (7, 3, 1, 5)])
me_cube_023.polygons.foreach_set('use_smooth', [True] * 6)
_uv = me_cube_023.uv_layers.new(name='UVMap')
_uv.uv.foreach_set('vector', [0.375, 0.0, 0.625, 0.0, 0.625, 0.25, 0.375, 0.25, 0.375, 0.25, 0.625, 0.25, 0.625, 0.5, 0.375, 0.5, 0.375, 0.5, 0.625, 0.5, 0.625, 0.75, 0.375, 0.75, 0.375, 0.75, 0.625, 0.75, 0.625, 1.0, 0.375, 1.0, 0.125, 0.5, 0.375, 0.5, 0.375, 0.75, 0.125, 0.75, 0.625, 0.5, 0.875, 0.5, 0.875, 0.75, 0.625, 0.75])
me_cube_023.materials.append(mat_ogre_metal)
me_cube_023.update()
me_cube_024 = bpy.data.meshes.new('Cube.024')
me_cube_024.from_pydata([(-0.5, -0.5, -0.5), (-0.5, -0.5, 0.5), (-0.5, 0.5, -0.5), (-0.5, 0.5, 0.5), (0.5, -0.5, -0.5), (0.5, -0.5, 0.5), (0.5, 0.5, -0.5), (0.5, 0.5, 0.5)], [], [(0, 1, 3, 2), (2, 3, 7, 6), (6, 7, 5, 4), (4, 5, 1, 0), (2, 6, 4, 0), (7, 3, 1, 5)])
me_cube_024.polygons.foreach_set('use_smooth', [True] * 6)
_uv = me_cube_024.uv_layers.new(name='UVMap')
_uv.uv.foreach_set('vector', [0.375, 0.0, 0.625, 0.0, 0.625, 0.25, 0.375, 0.25, 0.375, 0.25, 0.625, 0.25, 0.625, 0.5, 0.375, 0.5, 0.375, 0.5, 0.625, 0.5, 0.625, 0.75, 0.375, 0.75, 0.375, 0.75, 0.625, 0.75, 0.625, 1.0, 0.375, 1.0, 0.125, 0.5, 0.375, 0.5, 0.375, 0.75, 0.125, 0.75, 0.625, 0.5, 0.875, 0.5, 0.875, 0.75, 0.625, 0.75])
me_cube_024.materials.append(mat_ogre_skin)
me_cube_024.update()
me_cube_025 = bpy.data.meshes.new('Cube.025')
me_cube_025.from_pydata([(-0.5, -0.5, -0.5), (-0.5, -0.5, 0.5), (-0.5, 0.5, -0.5), (-0.5, 0.5, 0.5), (0.5, -0.5, -0.5), (0.5, -0.5, 0.5), (0.5, 0.5, -0.5), (0.5, 0.5, 0.5)], [], [(0, 1, 3, 2), (2, 3, 7, 6), (6, 7, 5, 4), (4, 5, 1, 0), (2, 6, 4, 0), (7, 3, 1, 5)])
me_cube_025.polygons.foreach_set('use_smooth', [True] * 6)
_uv = me_cube_025.uv_layers.new(name='UVMap')
_uv.uv.foreach_set('vector', [0.375, 0.0, 0.625, 0.0, 0.625, 0.25, 0.375, 0.25, 0.375, 0.25, 0.625, 0.25, 0.625, 0.5, 0.375, 0.5, 0.375, 0.5, 0.625, 0.5, 0.625, 0.75, 0.375, 0.75, 0.375, 0.75, 0.625, 0.75, 0.625, 1.0, 0.375, 1.0, 0.125, 0.5, 0.375, 0.5, 0.375, 0.75, 0.125, 0.75, 0.625, 0.5, 0.875, 0.5, 0.875, 0.75, 0.625, 0.75])
me_cube_025.materials.append(mat_ogre_skin)
me_cube_025.update()

# ---- objects
ob_ref_concept = bpy.data.objects.new('ref_concept', None)
ob_check_target = bpy.data.objects.new('check_target', None)
ob_check_cam = bpy.data.objects.new('check_cam', cam_camera)
ob_check_sun = bpy.data.objects.new('check_sun', light_sun)
ob_ogre_leg_l = bpy.data.objects.new('ogre_leg_l', me_cube)
ob_ogre_leg_r = bpy.data.objects.new('ogre_leg_r', me_cube_001)
ob_ogre_foot_l = bpy.data.objects.new('ogre_foot_l', me_cube_002)
ob_ogre_foot_r = bpy.data.objects.new('ogre_foot_r', me_cube_003)
ob_ogre_pelvis = bpy.data.objects.new('ogre_pelvis', me_cube_004)
ob_ogre_torso = bpy.data.objects.new('ogre_torso', me_cube_005)
ob_ogre_belly = bpy.data.objects.new('ogre_belly', me_cube_006)
ob_ogre_head = bpy.data.objects.new('ogre_head', me_cube_007)
ob_ogre_hair = bpy.data.objects.new('ogre_hair', me_cube_008)
ob_ogre_nose = bpy.data.objects.new('ogre_nose', me_cube_009)
ob_ogre_ear_l = bpy.data.objects.new('ogre_ear_l', me_cube_010)
ob_ogre_ear_r = bpy.data.objects.new('ogre_ear_r', me_cube_011)
ob_ogre_arm_upper_l = bpy.data.objects.new('ogre_arm_upper_l', me_cube_012)
ob_ogre_arm_upper_r = bpy.data.objects.new('ogre_arm_upper_r', me_cube_013)
ob_ogre_arm_fore_l = bpy.data.objects.new('ogre_arm_fore_l', me_cube_014)
ob_ogre_arm_fore_r = bpy.data.objects.new('ogre_arm_fore_r', me_cube_015)
ob_ogre_mitt_l = bpy.data.objects.new('ogre_mitt_l', me_cube_016)
ob_ogre_mitt_r = bpy.data.objects.new('ogre_mitt_r', me_cube_017)
ob_ogre_bib = bpy.data.objects.new('ogre_bib', me_cube_018)
ob_ogre_fork_handle = bpy.data.objects.new('ogre_fork_handle', me_cylinder)
ob_ogre_fork_paddle = bpy.data.objects.new('ogre_fork_paddle', me_cube_019)
ob_ogre_fork_tine_0 = bpy.data.objects.new('ogre_fork_tine_0', me_cube_020)
ob_ogre_fork_tine_1 = bpy.data.objects.new('ogre_fork_tine_1', me_cube_021)
ob_ogre_fork_tine_2 = bpy.data.objects.new('ogre_fork_tine_2', me_cube_022)
ob_ogre_knife_handle = bpy.data.objects.new('ogre_knife_handle', me_cylinder_001)
ob_ogre_knife_blade = bpy.data.objects.new('ogre_knife_blade', me_cube_023)
ob_ogre_shoulder_l = bpy.data.objects.new('ogre_shoulder_l', me_cube_024)
ob_ogre_shoulder_r = bpy.data.objects.new('ogre_shoulder_r', me_cube_025)

# ---- transforms, parenting, visibility, modifiers, constraints
ob_ref_concept.location = (28.0, 4.0, 11.0)
ob_ref_concept.rotation_euler = (1.571, 0.0, 0.0)
ob_ref_concept.empty_display_type = 'IMAGE'
ob_ref_concept.empty_display_size = 20.0
ob_check_target.location = (0.0, -1.0, 11.0)
ob_check_cam.location = (-26.0, -40.0, 14.0)
_c = ob_check_cam.constraints.new('TRACK_TO'); _c.name = 'Track To'
_c.target = ob_check_target
ob_check_sun.location = (0.0, 0.0, 40.0)
ob_check_sun.rotation_euler = (0.9599, 0.1745, -0.6109)
ob_ogre_leg_l.location = (2.4, 0.0, 3.9)
ob_ogre_leg_l.scale = (3.0, 3.2, 6.8)
_m = ob_ogre_leg_l.modifiers.new('subsurf', 'SUBSURF')
_m.levels = 2
ob_ogre_leg_r.location = (-2.4, 0.0, 3.9)
ob_ogre_leg_r.scale = (3.0, 3.2, 6.8)
_m = ob_ogre_leg_r.modifiers.new('subsurf', 'SUBSURF')
_m.levels = 2
ob_ogre_foot_l.location = (2.5, -1.0, 0.9)
ob_ogre_foot_l.scale = (3.2, 4.6, 1.8)
_m = ob_ogre_foot_l.modifiers.new('subsurf', 'SUBSURF')
_m.levels = 2
ob_ogre_foot_r.location = (-2.5, -1.0, 0.9)
ob_ogre_foot_r.scale = (3.2, 4.6, 1.8)
_m = ob_ogre_foot_r.modifiers.new('subsurf', 'SUBSURF')
_m.levels = 2
ob_ogre_pelvis.location = (0.0, 0.0, 7.2)
ob_ogre_pelvis.scale = (7.6, 6.2, 4.6)
_m = ob_ogre_pelvis.modifiers.new('subsurf', 'SUBSURF')
_m.levels = 2
ob_ogre_torso.location = (0.0, -0.6, 12.6)
ob_ogre_torso.rotation_euler = (0.22, 0.0, 0.0)
ob_ogre_torso.scale = (11.0, 8.0, 9.0)
_m = ob_ogre_torso.modifiers.new('subsurf', 'SUBSURF')
_m.levels = 2
ob_ogre_belly.location = (0.0, -2.6, 10.3)
ob_ogre_belly.scale = (8.5, 7.5, 7.0)
_m = ob_ogre_belly.modifiers.new('subsurf', 'SUBSURF')
_m.levels = 2
ob_ogre_head.location = (0.0, -2.6, 18.7)
ob_ogre_head.scale = (6.4, 5.6, 5.2)
_m = ob_ogre_head.modifiers.new('subsurf', 'SUBSURF')
_m.levels = 2
ob_ogre_hair.location = (0.0, -2.4, 20.7)
ob_ogre_hair.scale = (6.1, 5.3, 2.4)
_m = ob_ogre_hair.modifiers.new('subsurf', 'SUBSURF')
_m.levels = 2
ob_ogre_nose.location = (0.0, -5.1, 18.1)
ob_ogre_nose.scale = (1.4, 1.2, 1.0)
_m = ob_ogre_nose.modifiers.new('subsurf', 'SUBSURF')
_m.levels = 2
ob_ogre_ear_l.location = (3.3, -2.6, 18.6)
ob_ogre_ear_l.scale = (1.0, 1.6, 1.8)
_m = ob_ogre_ear_l.modifiers.new('subsurf', 'SUBSURF')
_m.levels = 2
ob_ogre_ear_r.location = (-3.3, -2.6, 18.6)
ob_ogre_ear_r.scale = (1.0, 1.6, 1.8)
_m = ob_ogre_ear_r.modifiers.new('subsurf', 'SUBSURF')
_m.levels = 2
ob_ogre_arm_upper_l.location = (6.0, -1.5, 13.05)
ob_ogre_arm_upper_l.rotation_euler = (2.68, -2.575e-08, 1.107)
ob_ogre_arm_upper_l.scale = (2.6, 2.6, 6.065)
_m = ob_ogre_arm_upper_l.modifiers.new('subsurf', 'SUBSURF')
_m.levels = 2
ob_ogre_arm_upper_r.location = (-6.0, -1.5, 13.05)
ob_ogre_arm_upper_r.rotation_euler = (2.68, 2.575e-08, -1.107)
ob_ogre_arm_upper_r.scale = (2.6, 2.6, 6.065)
_m = ob_ogre_arm_upper_r.modifiers.new('subsurf', 'SUBSURF')
_m.levels = 2
ob_ogre_arm_fore_l.location = (6.5, -4.0, 11.9)
ob_ogre_arm_fore_l.rotation_euler = (1.081, 3.232e-09, -0.245)
ob_ogre_arm_fore_l.scale = (2.2, 2.2, 5.553)
_m = ob_ogre_arm_fore_l.modifiers.new('subsurf', 'SUBSURF')
_m.levels = 2
ob_ogre_arm_fore_r.location = (-6.5, -4.0, 11.9)
ob_ogre_arm_fore_r.rotation_euler = (1.081, -3.232e-09, 0.245)
ob_ogre_arm_fore_r.scale = (2.2, 2.2, 5.553)
_m = ob_ogre_arm_fore_r.modifiers.new('subsurf', 'SUBSURF')
_m.levels = 2
ob_ogre_mitt_l.location = (5.8, -6.8, 13.4)
ob_ogre_mitt_l.scale = (2.6, 3.4, 2.8)
_m = ob_ogre_mitt_l.modifiers.new('subsurf', 'SUBSURF')
_m.levels = 2
ob_ogre_mitt_r.location = (-5.8, -6.8, 13.4)
ob_ogre_mitt_r.scale = (2.6, 3.4, 2.8)
_m = ob_ogre_mitt_r.modifiers.new('subsurf', 'SUBSURF')
_m.levels = 2
ob_ogre_bib.location = (0.0, -4.9, 12.8)
ob_ogre_bib.rotation_euler = (0.3, 0.0, 0.0)
ob_ogre_bib.scale = (7.5, 0.8, 6.0)
_m = ob_ogre_bib.modifiers.new('subsurf', 'SUBSURF')
_m.levels = 2
ob_ogre_fork_handle.location = (5.8, -6.8, 16.8)
ob_ogre_fork_handle.scale = (0.7, 0.7, 7.5)
ob_ogre_fork_paddle.location = (5.8, -6.8, 20.9)
ob_ogre_fork_paddle.scale = (1.7, 0.5, 1.4)
_m = ob_ogre_fork_paddle.modifiers.new('subsurf', 'SUBSURF')
_m.render_levels = 1
ob_ogre_fork_tine_0.location = (5.2, -6.8, 22.0)
ob_ogre_fork_tine_0.scale = (0.35, 0.45, 1.7)
_m = ob_ogre_fork_tine_0.modifiers.new('subsurf', 'SUBSURF')
_m.render_levels = 1
ob_ogre_fork_tine_1.location = (5.8, -6.8, 22.0)
ob_ogre_fork_tine_1.scale = (0.35, 0.45, 1.7)
_m = ob_ogre_fork_tine_1.modifiers.new('subsurf', 'SUBSURF')
_m.render_levels = 1
ob_ogre_fork_tine_2.location = (6.4, -6.8, 22.0)
ob_ogre_fork_tine_2.scale = (0.35, 0.45, 1.7)
_m = ob_ogre_fork_tine_2.modifiers.new('subsurf', 'SUBSURF')
_m.render_levels = 1
ob_ogre_knife_handle.location = (-5.8, -6.8, 14.5)
ob_ogre_knife_handle.scale = (0.8, 0.8, 3.5)
ob_ogre_knife_blade.location = (-5.8, -6.8, 19.5)
ob_ogre_knife_blade.scale = (1.5, 0.4, 6.5)
_m = ob_ogre_knife_blade.modifiers.new('subsurf', 'SUBSURF')
_m.render_levels = 1
ob_ogre_shoulder_l.location = (4.8, -1.2, 16.0)
ob_ogre_shoulder_l.scale = (4.8, 4.8, 3.8)
_m = ob_ogre_shoulder_l.modifiers.new('subsurf', 'SUBSURF')
_m.levels = 2
ob_ogre_shoulder_r.location = (-4.8, -1.2, 16.0)
ob_ogre_shoulder_r.scale = (4.8, 4.8, 3.8)
_m = ob_ogre_shoulder_r.modifiers.new('subsurf', 'SUBSURF')
_m.levels = 2

# ---- collection membership
scene.collection.objects.link(ob_ref_concept)
scene.collection.objects.link(ob_check_target)
scene.collection.objects.link(ob_check_cam)
scene.collection.objects.link(ob_check_sun)
col_ogre.objects.link(ob_ogre_leg_l)
col_ogre.objects.link(ob_ogre_leg_r)
col_ogre.objects.link(ob_ogre_foot_l)
col_ogre.objects.link(ob_ogre_foot_r)
col_ogre.objects.link(ob_ogre_pelvis)
col_ogre.objects.link(ob_ogre_torso)
col_ogre.objects.link(ob_ogre_belly)
col_ogre.objects.link(ob_ogre_head)
col_ogre.objects.link(ob_ogre_hair)
col_ogre.objects.link(ob_ogre_nose)
col_ogre.objects.link(ob_ogre_ear_l)
col_ogre.objects.link(ob_ogre_ear_r)
col_ogre.objects.link(ob_ogre_arm_upper_l)
col_ogre.objects.link(ob_ogre_arm_upper_r)
col_ogre.objects.link(ob_ogre_arm_fore_l)
col_ogre.objects.link(ob_ogre_arm_fore_r)
col_ogre.objects.link(ob_ogre_mitt_l)
col_ogre.objects.link(ob_ogre_mitt_r)
col_ogre.objects.link(ob_ogre_bib)
col_ogre.objects.link(ob_ogre_fork_handle)
col_ogre.objects.link(ob_ogre_fork_paddle)
col_ogre.objects.link(ob_ogre_fork_tine_0)
col_ogre.objects.link(ob_ogre_fork_tine_1)
col_ogre.objects.link(ob_ogre_fork_tine_2)
col_ogre.objects.link(ob_ogre_knife_handle)
col_ogre.objects.link(ob_ogre_knife_blade)
col_ogre.objects.link(ob_ogre_shoulder_l)
col_ogre.objects.link(ob_ogre_shoulder_r)

# ---- scene / render settings (as saved in the file)
scene.camera = ob_check_cam
scene.frame_start = 1; scene.frame_end = 250; scene.frame_set(1)
scene.render.engine = 'BLENDER_EEVEE_NEXT'
scene.render.resolution_x = 900
scene.render.resolution_y = 1100
scene.render.bake_bias = 0.0
scene.render.bake_samples = 0
scene.cycles.sampling_pattern = 'TABULATED_SOBOL'
scene.eevee.use_volume_custom_range = False
bpy.context.view_layer.update()
